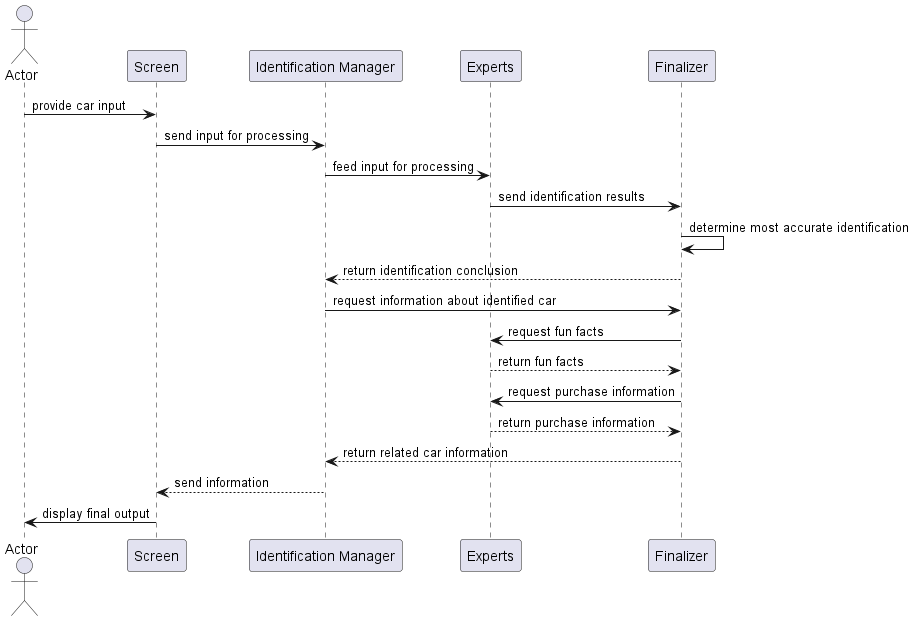

The diagram above was rendered by PlantUML. Its source (embedded in the PNG):
@startuml
actor Actor as actor1
participant “Screen” as display
participant “Identification Manager” as IM
participant “Experts” as experts
participant “Finalizer” as finalizer
actor1 -> display: provide car input
display -> IM: send input for processing
IM -> experts: feed input for processing
experts -> finalizer: send identification results
finalizer -> finalizer: determine most accurate identification
finalizer --> IM: return identification conclusion
IM -> finalizer: request information about identified car
finalizer -> experts: request fun facts
experts --> finalizer: return fun facts
finalizer -> experts: request purchase information
experts --> finalizer: return purchase information
finalizer --> IM: return related car information
IM --> display: send information
display -> actor1: display final output
@enduml